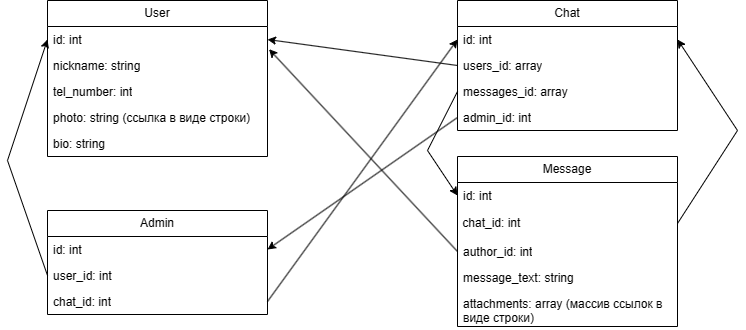

The diagram above was exported from draw.io. Its source (the exported page's mxGraphModel, read from the mxfile embedded in the PNG):
<mxGraphModel dx="1426" dy="767" grid="1" gridSize="10" guides="1" tooltips="1" connect="1" arrows="1" fold="1" page="1" pageScale="1" pageWidth="827" pageHeight="1169" background="#ffffff" math="0" shadow="0">
  <root>
    <mxCell id="0" />
    <mxCell id="1" parent="0" />
    <mxCell id="x6MylH_XjZChi377d3Qy-6" value="User" style="swimlane;fontStyle=0;childLayout=stackLayout;horizontal=1;startSize=26;fillColor=none;horizontalStack=0;resizeParent=1;resizeParentMax=0;resizeLast=0;collapsible=1;marginBottom=0;whiteSpace=wrap;html=1;" vertex="1" parent="1">
      <mxGeometry x="50" y="130" width="220" height="156" as="geometry">
        <mxRectangle x="50" y="130" width="70" height="30" as="alternateBounds" />
      </mxGeometry>
    </mxCell>
    <mxCell id="x6MylH_XjZChi377d3Qy-9" value="id: int" style="text;strokeColor=none;fillColor=none;align=left;verticalAlign=top;spacingLeft=4;spacingRight=4;overflow=hidden;rotatable=0;points=[[0,0.5],[1,0.5]];portConstraint=eastwest;whiteSpace=wrap;html=1;" vertex="1" parent="x6MylH_XjZChi377d3Qy-6">
      <mxGeometry y="26" width="220" height="26" as="geometry" />
    </mxCell>
    <mxCell id="x6MylH_XjZChi377d3Qy-7" value="nickname: string" style="text;strokeColor=none;fillColor=none;align=left;verticalAlign=top;spacingLeft=4;spacingRight=4;overflow=hidden;rotatable=0;points=[[0,0.5],[1,0.5]];portConstraint=eastwest;whiteSpace=wrap;html=1;" vertex="1" parent="x6MylH_XjZChi377d3Qy-6">
      <mxGeometry y="52" width="220" height="26" as="geometry" />
    </mxCell>
    <mxCell id="x6MylH_XjZChi377d3Qy-8" value="tel_number: int" style="text;strokeColor=none;fillColor=none;align=left;verticalAlign=top;spacingLeft=4;spacingRight=4;overflow=hidden;rotatable=0;points=[[0,0.5],[1,0.5]];portConstraint=eastwest;whiteSpace=wrap;html=1;" vertex="1" parent="x6MylH_XjZChi377d3Qy-6">
      <mxGeometry y="78" width="220" height="26" as="geometry" />
    </mxCell>
    <mxCell id="x6MylH_XjZChi377d3Qy-10" value="photo: string (ссылка в виде строки)" style="text;strokeColor=none;fillColor=none;align=left;verticalAlign=top;spacingLeft=4;spacingRight=4;overflow=hidden;rotatable=0;points=[[0,0.5],[1,0.5]];portConstraint=eastwest;whiteSpace=wrap;html=1;" vertex="1" parent="x6MylH_XjZChi377d3Qy-6">
      <mxGeometry y="104" width="220" height="26" as="geometry" />
    </mxCell>
    <mxCell id="x6MylH_XjZChi377d3Qy-12" value="bio: string" style="text;strokeColor=none;fillColor=none;align=left;verticalAlign=top;spacingLeft=4;spacingRight=4;overflow=hidden;rotatable=0;points=[[0,0.5],[1,0.5]];portConstraint=eastwest;whiteSpace=wrap;html=1;" vertex="1" parent="x6MylH_XjZChi377d3Qy-6">
      <mxGeometry y="130" width="220" height="26" as="geometry" />
    </mxCell>
    <mxCell id="x6MylH_XjZChi377d3Qy-13" value="Admin" style="swimlane;fontStyle=0;childLayout=stackLayout;horizontal=1;startSize=26;fillColor=none;horizontalStack=0;resizeParent=1;resizeParentMax=0;resizeLast=0;collapsible=1;marginBottom=0;whiteSpace=wrap;html=1;" vertex="1" parent="1">
      <mxGeometry x="50" y="340" width="220" height="104" as="geometry">
        <mxRectangle x="50" y="130" width="70" height="30" as="alternateBounds" />
      </mxGeometry>
    </mxCell>
    <mxCell id="x6MylH_XjZChi377d3Qy-25" value="id: int" style="text;strokeColor=none;fillColor=none;align=left;verticalAlign=top;spacingLeft=4;spacingRight=4;overflow=hidden;rotatable=0;points=[[0,0.5],[1,0.5]];portConstraint=eastwest;whiteSpace=wrap;html=1;" vertex="1" parent="x6MylH_XjZChi377d3Qy-13">
      <mxGeometry y="26" width="220" height="26" as="geometry" />
    </mxCell>
    <mxCell id="x6MylH_XjZChi377d3Qy-14" value="user_id: int" style="text;strokeColor=none;fillColor=none;align=left;verticalAlign=top;spacingLeft=4;spacingRight=4;overflow=hidden;rotatable=0;points=[[0,0.5],[1,0.5]];portConstraint=eastwest;whiteSpace=wrap;html=1;" vertex="1" parent="x6MylH_XjZChi377d3Qy-13">
      <mxGeometry y="52" width="220" height="26" as="geometry" />
    </mxCell>
    <mxCell id="x6MylH_XjZChi377d3Qy-15" value="chat_id: int" style="text;strokeColor=none;fillColor=none;align=left;verticalAlign=top;spacingLeft=4;spacingRight=4;overflow=hidden;rotatable=0;points=[[0,0.5],[1,0.5]];portConstraint=eastwest;whiteSpace=wrap;html=1;" vertex="1" parent="x6MylH_XjZChi377d3Qy-13">
      <mxGeometry y="78" width="220" height="26" as="geometry" />
    </mxCell>
    <mxCell id="x6MylH_XjZChi377d3Qy-19" value="Chat" style="swimlane;fontStyle=0;childLayout=stackLayout;horizontal=1;startSize=26;fillColor=none;horizontalStack=0;resizeParent=1;resizeParentMax=0;resizeLast=0;collapsible=1;marginBottom=0;whiteSpace=wrap;html=1;" vertex="1" parent="1">
      <mxGeometry x="460" y="130" width="220" height="130" as="geometry">
        <mxRectangle x="50" y="130" width="70" height="30" as="alternateBounds" />
      </mxGeometry>
    </mxCell>
    <mxCell id="x6MylH_XjZChi377d3Qy-20" value="id: int" style="text;strokeColor=none;fillColor=none;align=left;verticalAlign=top;spacingLeft=4;spacingRight=4;overflow=hidden;rotatable=0;points=[[0,0.5],[1,0.5]];portConstraint=eastwest;whiteSpace=wrap;html=1;" vertex="1" parent="x6MylH_XjZChi377d3Qy-19">
      <mxGeometry y="26" width="220" height="26" as="geometry" />
    </mxCell>
    <mxCell id="x6MylH_XjZChi377d3Qy-21" value="users_id: array" style="text;strokeColor=none;fillColor=none;align=left;verticalAlign=top;spacingLeft=4;spacingRight=4;overflow=hidden;rotatable=0;points=[[0,0.5],[1,0.5]];portConstraint=eastwest;whiteSpace=wrap;html=1;" vertex="1" parent="x6MylH_XjZChi377d3Qy-19">
      <mxGeometry y="52" width="220" height="26" as="geometry" />
    </mxCell>
    <mxCell id="x6MylH_XjZChi377d3Qy-22" value="messages_id: array" style="text;strokeColor=none;fillColor=none;align=left;verticalAlign=top;spacingLeft=4;spacingRight=4;overflow=hidden;rotatable=0;points=[[0,0.5],[1,0.5]];portConstraint=eastwest;whiteSpace=wrap;html=1;" vertex="1" parent="x6MylH_XjZChi377d3Qy-19">
      <mxGeometry y="78" width="220" height="26" as="geometry" />
    </mxCell>
    <mxCell id="x6MylH_XjZChi377d3Qy-23" value="admin_id: int" style="text;strokeColor=none;fillColor=none;align=left;verticalAlign=top;spacingLeft=4;spacingRight=4;overflow=hidden;rotatable=0;points=[[0,0.5],[1,0.5]];portConstraint=eastwest;whiteSpace=wrap;html=1;" vertex="1" parent="x6MylH_XjZChi377d3Qy-19">
      <mxGeometry y="104" width="220" height="26" as="geometry" />
    </mxCell>
    <mxCell id="x6MylH_XjZChi377d3Qy-26" value="Message" style="swimlane;fontStyle=0;childLayout=stackLayout;horizontal=1;startSize=26;fillColor=none;horizontalStack=0;resizeParent=1;resizeParentMax=0;resizeLast=0;collapsible=1;marginBottom=0;whiteSpace=wrap;html=1;" vertex="1" parent="1">
      <mxGeometry x="460" y="286" width="220" height="170" as="geometry">
        <mxRectangle x="50" y="130" width="70" height="30" as="alternateBounds" />
      </mxGeometry>
    </mxCell>
    <mxCell id="x6MylH_XjZChi377d3Qy-27" value="id: int" style="text;strokeColor=none;fillColor=none;align=left;verticalAlign=top;spacingLeft=4;spacingRight=4;overflow=hidden;rotatable=0;points=[[0,0.5],[1,0.5]];portConstraint=eastwest;whiteSpace=wrap;html=1;" vertex="1" parent="x6MylH_XjZChi377d3Qy-26">
      <mxGeometry y="26" width="220" height="26" as="geometry" />
    </mxCell>
    <mxCell id="x6MylH_XjZChi377d3Qy-38" value="&amp;nbsp;chat_id: int" style="text;html=1;strokeColor=none;fillColor=none;align=left;verticalAlign=middle;whiteSpace=wrap;rounded=0;" vertex="1" parent="x6MylH_XjZChi377d3Qy-26">
      <mxGeometry y="52" width="220" height="30" as="geometry" />
    </mxCell>
    <mxCell id="x6MylH_XjZChi377d3Qy-28" value="author_id: int" style="text;strokeColor=none;fillColor=none;align=left;verticalAlign=top;spacingLeft=4;spacingRight=4;overflow=hidden;rotatable=0;points=[[0,0.5],[1,0.5]];portConstraint=eastwest;whiteSpace=wrap;html=1;" vertex="1" parent="x6MylH_XjZChi377d3Qy-26">
      <mxGeometry y="82" width="220" height="26" as="geometry" />
    </mxCell>
    <mxCell id="x6MylH_XjZChi377d3Qy-29" value="message_text: string" style="text;strokeColor=none;fillColor=none;align=left;verticalAlign=top;spacingLeft=4;spacingRight=4;overflow=hidden;rotatable=0;points=[[0,0.5],[1,0.5]];portConstraint=eastwest;whiteSpace=wrap;html=1;" vertex="1" parent="x6MylH_XjZChi377d3Qy-26">
      <mxGeometry y="108" width="220" height="26" as="geometry" />
    </mxCell>
    <mxCell id="x6MylH_XjZChi377d3Qy-30" value="attachments: array (массив ссылок в виде строки)" style="text;strokeColor=none;fillColor=none;align=left;verticalAlign=top;spacingLeft=4;spacingRight=4;overflow=hidden;rotatable=0;points=[[0,0.5],[1,0.5]];portConstraint=eastwest;whiteSpace=wrap;html=1;" vertex="1" parent="x6MylH_XjZChi377d3Qy-26">
      <mxGeometry y="134" width="220" height="36" as="geometry" />
    </mxCell>
    <mxCell id="x6MylH_XjZChi377d3Qy-32" value="" style="endArrow=classic;html=1;rounded=0;exitX=1;exitY=0.5;exitDx=0;exitDy=0;entryX=0;entryY=0.5;entryDx=0;entryDy=0;" edge="1" parent="1" source="x6MylH_XjZChi377d3Qy-15" target="x6MylH_XjZChi377d3Qy-20">
      <mxGeometry width="50" height="50" relative="1" as="geometry">
        <mxPoint x="190" y="590" as="sourcePoint" />
        <mxPoint x="240" y="540" as="targetPoint" />
      </mxGeometry>
    </mxCell>
    <mxCell id="x6MylH_XjZChi377d3Qy-33" value="" style="endArrow=classic;html=1;rounded=0;exitX=0;exitY=0.5;exitDx=0;exitDy=0;entryX=0;entryY=0.5;entryDx=0;entryDy=0;" edge="1" parent="1" source="x6MylH_XjZChi377d3Qy-14" target="x6MylH_XjZChi377d3Qy-9">
      <mxGeometry width="50" height="50" relative="1" as="geometry">
        <mxPoint x="230" y="580" as="sourcePoint" />
        <mxPoint x="280" y="530" as="targetPoint" />
        <Array as="points">
          <mxPoint x="10" y="290" />
        </Array>
      </mxGeometry>
    </mxCell>
    <mxCell id="x6MylH_XjZChi377d3Qy-34" value="" style="endArrow=classic;html=1;rounded=0;exitX=0;exitY=0.5;exitDx=0;exitDy=0;entryX=1;entryY=0.5;entryDx=0;entryDy=0;" edge="1" parent="1" source="x6MylH_XjZChi377d3Qy-21" target="x6MylH_XjZChi377d3Qy-9">
      <mxGeometry width="50" height="50" relative="1" as="geometry">
        <mxPoint x="320" y="650" as="sourcePoint" />
        <mxPoint x="370" y="600" as="targetPoint" />
      </mxGeometry>
    </mxCell>
    <mxCell id="x6MylH_XjZChi377d3Qy-35" value="" style="endArrow=classic;html=1;rounded=0;exitX=0;exitY=0.5;exitDx=0;exitDy=0;entryX=0;entryY=0.5;entryDx=0;entryDy=0;" edge="1" parent="1" source="x6MylH_XjZChi377d3Qy-22" target="x6MylH_XjZChi377d3Qy-27">
      <mxGeometry width="50" height="50" relative="1" as="geometry">
        <mxPoint x="450" y="270" as="sourcePoint" />
        <mxPoint x="500" y="220" as="targetPoint" />
        <Array as="points">
          <mxPoint x="430" y="280" />
        </Array>
      </mxGeometry>
    </mxCell>
    <mxCell id="x6MylH_XjZChi377d3Qy-36" value="" style="endArrow=classic;html=1;rounded=0;exitX=0;exitY=0.5;exitDx=0;exitDy=0;entryX=1;entryY=0.5;entryDx=0;entryDy=0;" edge="1" parent="1" source="x6MylH_XjZChi377d3Qy-23" target="x6MylH_XjZChi377d3Qy-25">
      <mxGeometry width="50" height="50" relative="1" as="geometry">
        <mxPoint x="370" y="440" as="sourcePoint" />
        <mxPoint x="420" y="390" as="targetPoint" />
      </mxGeometry>
    </mxCell>
    <mxCell id="x6MylH_XjZChi377d3Qy-37" value="" style="endArrow=classic;html=1;rounded=0;exitX=0;exitY=0.5;exitDx=0;exitDy=0;entryX=1.007;entryY=0.874;entryDx=0;entryDy=0;entryPerimeter=0;" edge="1" parent="1" source="x6MylH_XjZChi377d3Qy-28" target="x6MylH_XjZChi377d3Qy-9">
      <mxGeometry width="50" height="50" relative="1" as="geometry">
        <mxPoint x="370" y="440" as="sourcePoint" />
        <mxPoint x="420" y="390" as="targetPoint" />
      </mxGeometry>
    </mxCell>
    <mxCell id="x6MylH_XjZChi377d3Qy-39" value="" style="endArrow=classic;html=1;rounded=0;entryX=1;entryY=0.5;entryDx=0;entryDy=0;exitX=1;exitY=0.5;exitDx=0;exitDy=0;" edge="1" parent="1" source="x6MylH_XjZChi377d3Qy-38" target="x6MylH_XjZChi377d3Qy-20">
      <mxGeometry width="50" height="50" relative="1" as="geometry">
        <mxPoint x="480" y="400" as="sourcePoint" />
        <mxPoint x="530" y="350" as="targetPoint" />
        <Array as="points">
          <mxPoint x="740" y="260" />
        </Array>
      </mxGeometry>
    </mxCell>
  </root>
</mxGraphModel>